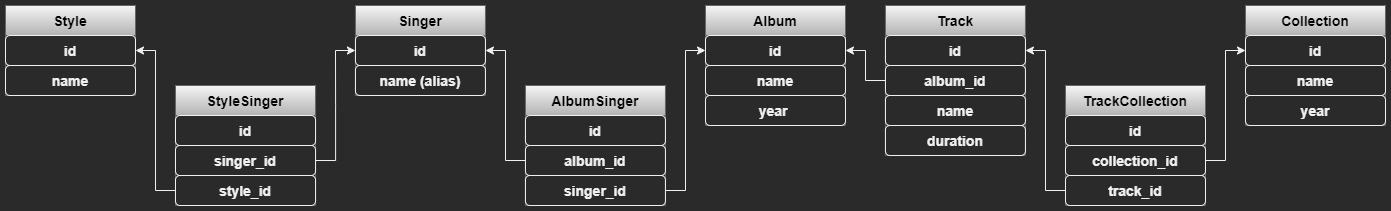

The diagram above was exported from draw.io. Its source (the exported page's mxGraphModel, read from the mxfile embedded in the PNG):
<mxGraphModel dx="1422" dy="757" grid="1" gridSize="10" guides="1" tooltips="1" connect="1" arrows="1" fold="1" page="1" pageScale="1" pageWidth="1169" pageHeight="827" math="0" shadow="0">
  <root>
    <mxCell id="0" />
    <mxCell id="1" parent="0" />
    <mxCell id="OIpJDEeq_spzk7StZz2A-37" value="Singer" style="swimlane;fontStyle=1;childLayout=stackLayout;horizontal=1;startSize=30;horizontalStack=0;resizeParent=1;resizeParentMax=0;resizeLast=0;collapsible=1;marginBottom=0;fillColor=#f5f5f5;gradientColor=#b3b3b3;strokeColor=#666666;fontColor=#000000;fontSize=14;align=center;" parent="1" vertex="1">
      <mxGeometry x="389.95" y="40" width="130" height="90" as="geometry" />
    </mxCell>
    <mxCell id="OIpJDEeq_spzk7StZz2A-38" value="id" style="text;strokeColor=default;fillColor=none;align=center;verticalAlign=middle;spacingLeft=4;spacingRight=4;overflow=hidden;points=[[0,0.5],[1,0.5]];portConstraint=eastwest;rotatable=0;fontStyle=1;horizontal=1;fontSize=14;rounded=1;" parent="OIpJDEeq_spzk7StZz2A-37" vertex="1">
      <mxGeometry y="30" width="130" height="30" as="geometry" />
    </mxCell>
    <mxCell id="OIpJDEeq_spzk7StZz2A-39" value="name (alias)" style="text;strokeColor=default;fillColor=none;align=center;verticalAlign=middle;spacingLeft=4;spacingRight=4;overflow=hidden;points=[[0,0.5],[1,0.5]];portConstraint=eastwest;rotatable=0;fontSize=14;rounded=1;fontStyle=1" parent="OIpJDEeq_spzk7StZz2A-37" vertex="1">
      <mxGeometry y="60" width="130" height="30" as="geometry" />
    </mxCell>
    <mxCell id="OIpJDEeq_spzk7StZz2A-41" value="Style" style="swimlane;fontStyle=1;childLayout=stackLayout;horizontal=1;startSize=30;horizontalStack=0;resizeParent=1;resizeParentMax=0;resizeLast=0;collapsible=1;marginBottom=0;fillColor=#f5f5f5;gradientColor=#b3b3b3;strokeColor=#666666;fontColor=#000000;fontSize=14;align=center;" parent="1" vertex="1">
      <mxGeometry x="40" y="40" width="130" height="90" as="geometry" />
    </mxCell>
    <mxCell id="OIpJDEeq_spzk7StZz2A-42" value="id" style="text;align=center;verticalAlign=middle;spacingLeft=4;spacingRight=4;overflow=hidden;points=[[0,0.5],[1,0.5]];portConstraint=eastwest;rotatable=0;fontStyle=1;horizontal=1;fontSize=14;fillColor=none;fillStyle=auto;gradientColor=none;gradientDirection=east;strokeColor=default;rounded=1;" parent="OIpJDEeq_spzk7StZz2A-41" vertex="1">
      <mxGeometry y="30" width="130" height="30" as="geometry" />
    </mxCell>
    <mxCell id="OIpJDEeq_spzk7StZz2A-43" value="name" style="text;strokeColor=default;fillColor=none;align=center;verticalAlign=middle;spacingLeft=4;spacingRight=4;overflow=hidden;points=[[0,0.5],[1,0.5]];portConstraint=eastwest;rotatable=0;fontSize=14;rounded=1;fontStyle=1" parent="OIpJDEeq_spzk7StZz2A-41" vertex="1">
      <mxGeometry y="60" width="130" height="30" as="geometry" />
    </mxCell>
    <mxCell id="OIpJDEeq_spzk7StZz2A-45" value="StyleSinger" style="swimlane;fontStyle=1;childLayout=stackLayout;horizontal=1;startSize=30;horizontalStack=0;resizeParent=1;resizeParentMax=0;resizeLast=0;collapsible=1;marginBottom=0;fillColor=#f5f5f5;gradientColor=#b3b3b3;strokeColor=#666666;fontColor=#000000;fontSize=14;align=center;" parent="1" vertex="1">
      <mxGeometry x="210" y="120" width="140.05" height="120" as="geometry" />
    </mxCell>
    <mxCell id="OIpJDEeq_spzk7StZz2A-46" value="id" style="text;strokeColor=default;fillColor=none;align=center;verticalAlign=middle;spacingLeft=4;spacingRight=4;overflow=hidden;points=[[0,0.5],[1,0.5]];portConstraint=eastwest;rotatable=0;fontStyle=1;horizontal=1;fontSize=14;glass=0;rounded=1;" parent="OIpJDEeq_spzk7StZz2A-45" vertex="1">
      <mxGeometry y="30" width="140.05" height="30" as="geometry" />
    </mxCell>
    <mxCell id="OIpJDEeq_spzk7StZz2A-47" value="singer_id" style="text;strokeColor=default;fillColor=none;align=center;verticalAlign=middle;spacingLeft=4;spacingRight=4;overflow=hidden;points=[[0,0.5],[1,0.5]];portConstraint=eastwest;rotatable=0;fontSize=14;fontStyle=1;rounded=1;" parent="OIpJDEeq_spzk7StZz2A-45" vertex="1">
      <mxGeometry y="60" width="140.05" height="30" as="geometry" />
    </mxCell>
    <mxCell id="Lm4NXo6UMT3GXaL9ES2Q-1" value="style_id" style="text;strokeColor=default;fillColor=none;align=center;verticalAlign=middle;spacingLeft=4;spacingRight=4;overflow=hidden;points=[[0,0.5],[1,0.5]];portConstraint=eastwest;rotatable=0;fontStyle=1;horizontal=1;fontSize=14;glass=0;rounded=1;" parent="OIpJDEeq_spzk7StZz2A-45" vertex="1">
      <mxGeometry y="90" width="140.05" height="30" as="geometry" />
    </mxCell>
    <mxCell id="OIpJDEeq_spzk7StZz2A-48" style="edgeStyle=orthogonalEdgeStyle;rounded=0;orthogonalLoop=1;jettySize=auto;html=1;entryX=0;entryY=0.5;entryDx=0;entryDy=0;fontSize=14;fontColor=#000000;exitX=1;exitY=0.5;exitDx=0;exitDy=0;" parent="1" source="OIpJDEeq_spzk7StZz2A-47" target="OIpJDEeq_spzk7StZz2A-38" edge="1">
      <mxGeometry relative="1" as="geometry" />
    </mxCell>
    <mxCell id="OIpJDEeq_spzk7StZz2A-49" style="edgeStyle=orthogonalEdgeStyle;rounded=0;orthogonalLoop=1;jettySize=auto;html=1;entryX=1;entryY=0.5;entryDx=0;entryDy=0;fontSize=14;fontColor=#000000;exitX=0;exitY=0.5;exitDx=0;exitDy=0;" parent="1" source="Lm4NXo6UMT3GXaL9ES2Q-1" target="OIpJDEeq_spzk7StZz2A-42" edge="1">
      <mxGeometry relative="1" as="geometry" />
    </mxCell>
    <mxCell id="OIpJDEeq_spzk7StZz2A-50" value="Album" style="swimlane;fontStyle=1;childLayout=stackLayout;horizontal=1;startSize=30;horizontalStack=0;resizeParent=1;resizeParentMax=0;resizeLast=0;collapsible=1;marginBottom=0;fillColor=#f5f5f5;gradientColor=#b3b3b3;strokeColor=#666666;fontColor=#000000;fontSize=14;align=center;" parent="1" vertex="1">
      <mxGeometry x="740" y="40" width="140" height="120" as="geometry" />
    </mxCell>
    <mxCell id="OIpJDEeq_spzk7StZz2A-51" value="id" style="text;strokeColor=default;fillColor=none;align=center;verticalAlign=middle;spacingLeft=4;spacingRight=4;overflow=hidden;points=[[0,0.5],[1,0.5]];portConstraint=eastwest;rotatable=0;fontStyle=1;horizontal=1;fontSize=14;rounded=1;" parent="OIpJDEeq_spzk7StZz2A-50" vertex="1">
      <mxGeometry y="30" width="140" height="30" as="geometry" />
    </mxCell>
    <mxCell id="OIpJDEeq_spzk7StZz2A-52" value="name" style="text;strokeColor=default;fillColor=none;align=center;verticalAlign=middle;spacingLeft=4;spacingRight=4;overflow=hidden;points=[[0,0.5],[1,0.5]];portConstraint=eastwest;rotatable=0;fontSize=14;fontStyle=1;rounded=1;" parent="OIpJDEeq_spzk7StZz2A-50" vertex="1">
      <mxGeometry y="60" width="140" height="30" as="geometry" />
    </mxCell>
    <mxCell id="OIpJDEeq_spzk7StZz2A-53" value="year " style="text;strokeColor=default;fillColor=none;align=center;verticalAlign=middle;spacingLeft=4;spacingRight=4;overflow=hidden;points=[[0,0.5],[1,0.5]];portConstraint=eastwest;rotatable=0;fontSize=14;rounded=1;fontStyle=1" parent="OIpJDEeq_spzk7StZz2A-50" vertex="1">
      <mxGeometry y="90" width="140" height="30" as="geometry" />
    </mxCell>
    <mxCell id="OIpJDEeq_spzk7StZz2A-54" value="AlbumSinger" style="swimlane;fontStyle=1;childLayout=stackLayout;horizontal=1;startSize=30;horizontalStack=0;resizeParent=1;resizeParentMax=0;resizeLast=0;collapsible=1;marginBottom=0;fillColor=#f5f5f5;gradientColor=#b3b3b3;strokeColor=#666666;fontColor=#000000;fontSize=14;align=center;" parent="1" vertex="1">
      <mxGeometry x="559.95" y="120" width="140" height="120" as="geometry">
        <mxRectangle x="570" y="520" width="80" height="30" as="alternateBounds" />
      </mxGeometry>
    </mxCell>
    <mxCell id="OIpJDEeq_spzk7StZz2A-55" value="id" style="text;strokeColor=default;fillColor=none;align=center;verticalAlign=middle;spacingLeft=4;spacingRight=4;overflow=hidden;points=[[0,0.5],[1,0.5]];portConstraint=eastwest;rotatable=0;fontStyle=1;horizontal=1;fontSize=14;rounded=1;" parent="OIpJDEeq_spzk7StZz2A-54" vertex="1">
      <mxGeometry y="30" width="140" height="30" as="geometry" />
    </mxCell>
    <mxCell id="OIpJDEeq_spzk7StZz2A-56" value="album_id" style="text;strokeColor=default;fillColor=none;align=center;verticalAlign=middle;spacingLeft=4;spacingRight=4;overflow=hidden;points=[[0,0.5],[1,0.5]];portConstraint=eastwest;rotatable=0;fontSize=14;fontStyle=1;rounded=1;" parent="OIpJDEeq_spzk7StZz2A-54" vertex="1">
      <mxGeometry y="60" width="140" height="30" as="geometry" />
    </mxCell>
    <mxCell id="Lm4NXo6UMT3GXaL9ES2Q-2" value="singer_id" style="text;strokeColor=default;fillColor=none;align=center;verticalAlign=middle;spacingLeft=4;spacingRight=4;overflow=hidden;points=[[0,0.5],[1,0.5]];portConstraint=eastwest;rotatable=0;fontStyle=1;horizontal=1;fontSize=14;rounded=1;" parent="OIpJDEeq_spzk7StZz2A-54" vertex="1">
      <mxGeometry y="90" width="140" height="30" as="geometry" />
    </mxCell>
    <mxCell id="OIpJDEeq_spzk7StZz2A-57" style="edgeStyle=orthogonalEdgeStyle;rounded=0;orthogonalLoop=1;jettySize=auto;html=1;entryX=1;entryY=0.5;entryDx=0;entryDy=0;fontSize=14;fontColor=#000000;exitX=0;exitY=0.5;exitDx=0;exitDy=0;" parent="1" source="OIpJDEeq_spzk7StZz2A-56" target="OIpJDEeq_spzk7StZz2A-38" edge="1">
      <mxGeometry relative="1" as="geometry" />
    </mxCell>
    <mxCell id="OIpJDEeq_spzk7StZz2A-59" style="edgeStyle=orthogonalEdgeStyle;rounded=0;orthogonalLoop=1;jettySize=auto;html=1;entryX=0;entryY=0.5;entryDx=0;entryDy=0;fontSize=14;fontColor=#000000;exitX=1;exitY=0.5;exitDx=0;exitDy=0;" parent="1" source="Lm4NXo6UMT3GXaL9ES2Q-2" target="OIpJDEeq_spzk7StZz2A-51" edge="1">
      <mxGeometry relative="1" as="geometry" />
    </mxCell>
    <mxCell id="OIpJDEeq_spzk7StZz2A-60" value="Track" style="swimlane;fontStyle=1;childLayout=stackLayout;horizontal=1;startSize=30;horizontalStack=0;resizeParent=1;resizeParentMax=0;resizeLast=0;collapsible=1;marginBottom=0;fillColor=#f5f5f5;gradientColor=#b3b3b3;strokeColor=#666666;fontColor=#000000;fontSize=14;align=center;" parent="1" vertex="1">
      <mxGeometry x="919.9499999999999" y="40" width="140" height="150" as="geometry" />
    </mxCell>
    <mxCell id="OIpJDEeq_spzk7StZz2A-61" value="id" style="text;strokeColor=default;fillColor=none;align=center;verticalAlign=middle;spacingLeft=4;spacingRight=4;overflow=hidden;points=[[0,0.5],[1,0.5]];portConstraint=eastwest;rotatable=0;fontStyle=1;horizontal=1;fontSize=14;rounded=1;" parent="OIpJDEeq_spzk7StZz2A-60" vertex="1">
      <mxGeometry y="30" width="140" height="30" as="geometry" />
    </mxCell>
    <mxCell id="OIpJDEeq_spzk7StZz2A-62" value="album_id" style="text;strokeColor=default;fillColor=none;align=center;verticalAlign=middle;spacingLeft=4;spacingRight=4;overflow=hidden;points=[[0,0.5],[1,0.5]];portConstraint=eastwest;rotatable=0;fontSize=14;fontStyle=1;rounded=1;" parent="OIpJDEeq_spzk7StZz2A-60" vertex="1">
      <mxGeometry y="60" width="140" height="30" as="geometry" />
    </mxCell>
    <mxCell id="OIpJDEeq_spzk7StZz2A-64" value="name" style="text;strokeColor=default;fillColor=none;align=center;verticalAlign=middle;spacingLeft=4;spacingRight=4;overflow=hidden;points=[[0,0.5],[1,0.5]];portConstraint=eastwest;rotatable=0;fontSize=14;fontStyle=1;rounded=1;" parent="OIpJDEeq_spzk7StZz2A-60" vertex="1">
      <mxGeometry y="90" width="140" height="30" as="geometry" />
    </mxCell>
    <mxCell id="OIpJDEeq_spzk7StZz2A-63" value="duration" style="text;strokeColor=default;fillColor=none;align=center;verticalAlign=middle;spacingLeft=4;spacingRight=4;overflow=hidden;points=[[0,0.5],[1,0.5]];portConstraint=eastwest;rotatable=0;fontSize=14;fontStyle=1;rounded=1;" parent="OIpJDEeq_spzk7StZz2A-60" vertex="1">
      <mxGeometry y="120" width="140" height="30" as="geometry" />
    </mxCell>
    <mxCell id="OIpJDEeq_spzk7StZz2A-65" style="edgeStyle=orthogonalEdgeStyle;rounded=0;orthogonalLoop=1;jettySize=auto;html=1;entryX=1;entryY=0.5;entryDx=0;entryDy=0;fontSize=14;fontColor=#000000;" parent="1" source="OIpJDEeq_spzk7StZz2A-62" target="OIpJDEeq_spzk7StZz2A-51" edge="1">
      <mxGeometry relative="1" as="geometry" />
    </mxCell>
    <mxCell id="OIpJDEeq_spzk7StZz2A-66" value="TrackCollection" style="swimlane;fontStyle=1;childLayout=stackLayout;horizontal=1;startSize=30;horizontalStack=0;resizeParent=1;resizeParentMax=0;resizeLast=0;collapsible=1;marginBottom=0;fillColor=#f5f5f5;gradientColor=#b3b3b3;strokeColor=#666666;fontColor=#000000;fontSize=14;align=center;" parent="1" vertex="1">
      <mxGeometry x="1100" y="120" width="140" height="120" as="geometry" />
    </mxCell>
    <mxCell id="OIpJDEeq_spzk7StZz2A-68" value="id" style="text;strokeColor=default;fillColor=none;align=center;verticalAlign=middle;spacingLeft=4;spacingRight=4;overflow=hidden;points=[[0,0.5],[1,0.5]];portConstraint=eastwest;rotatable=0;fontSize=14;fontStyle=1;rounded=1;" parent="OIpJDEeq_spzk7StZz2A-66" vertex="1">
      <mxGeometry y="30" width="140" height="30" as="geometry" />
    </mxCell>
    <mxCell id="OIpJDEeq_spzk7StZz2A-67" value="collection_id" style="text;strokeColor=default;fillColor=none;align=center;verticalAlign=middle;spacingLeft=4;spacingRight=4;overflow=hidden;points=[[0,0.5],[1,0.5]];portConstraint=eastwest;rotatable=0;fontStyle=1;horizontal=1;fontSize=14;rounded=1;" parent="OIpJDEeq_spzk7StZz2A-66" vertex="1">
      <mxGeometry y="60" width="140" height="30" as="geometry" />
    </mxCell>
    <mxCell id="Lm4NXo6UMT3GXaL9ES2Q-3" value="track_id" style="text;strokeColor=default;fillColor=none;align=center;verticalAlign=middle;spacingLeft=4;spacingRight=4;overflow=hidden;points=[[0,0.5],[1,0.5]];portConstraint=eastwest;rotatable=0;fontSize=14;fontStyle=1;rounded=1;" parent="OIpJDEeq_spzk7StZz2A-66" vertex="1">
      <mxGeometry y="90" width="140" height="30" as="geometry" />
    </mxCell>
    <mxCell id="OIpJDEeq_spzk7StZz2A-69" value="Collection" style="swimlane;fontStyle=1;childLayout=stackLayout;horizontal=1;startSize=30;horizontalStack=0;resizeParent=1;resizeParentMax=0;resizeLast=0;collapsible=1;marginBottom=0;fillColor=#f5f5f5;gradientColor=#b3b3b3;strokeColor=#666666;fontColor=#000000;fontSize=14;align=center;" parent="1" vertex="1">
      <mxGeometry x="1280" y="40" width="140" height="120" as="geometry" />
    </mxCell>
    <mxCell id="OIpJDEeq_spzk7StZz2A-70" value="id" style="text;strokeColor=default;fillColor=none;align=center;verticalAlign=middle;spacingLeft=4;spacingRight=4;overflow=hidden;points=[[0,0.5],[1,0.5]];portConstraint=eastwest;rotatable=0;fontStyle=1;horizontal=1;fontSize=14;rounded=1;" parent="OIpJDEeq_spzk7StZz2A-69" vertex="1">
      <mxGeometry y="30" width="140" height="30" as="geometry" />
    </mxCell>
    <mxCell id="OIpJDEeq_spzk7StZz2A-71" value="name" style="text;strokeColor=default;fillColor=none;align=center;verticalAlign=middle;spacingLeft=4;spacingRight=4;overflow=hidden;points=[[0,0.5],[1,0.5]];portConstraint=eastwest;rotatable=0;fontSize=14;rounded=1;fontStyle=1" parent="OIpJDEeq_spzk7StZz2A-69" vertex="1">
      <mxGeometry y="60" width="140" height="30" as="geometry" />
    </mxCell>
    <mxCell id="OIpJDEeq_spzk7StZz2A-73" value="year" style="text;strokeColor=default;fillColor=none;align=center;verticalAlign=middle;spacingLeft=4;spacingRight=4;overflow=hidden;points=[[0,0.5],[1,0.5]];portConstraint=eastwest;rotatable=0;fontSize=14;rounded=1;fontStyle=1" parent="OIpJDEeq_spzk7StZz2A-69" vertex="1">
      <mxGeometry y="90" width="140" height="30" as="geometry" />
    </mxCell>
    <mxCell id="OIpJDEeq_spzk7StZz2A-72" style="edgeStyle=orthogonalEdgeStyle;rounded=0;orthogonalLoop=1;jettySize=auto;html=1;entryX=1;entryY=0.5;entryDx=0;entryDy=0;fontSize=14;fontColor=#000000;exitX=0;exitY=0.5;exitDx=0;exitDy=0;" parent="1" source="Lm4NXo6UMT3GXaL9ES2Q-3" target="OIpJDEeq_spzk7StZz2A-61" edge="1">
      <mxGeometry relative="1" as="geometry" />
    </mxCell>
    <mxCell id="OIpJDEeq_spzk7StZz2A-76" style="edgeStyle=orthogonalEdgeStyle;rounded=0;orthogonalLoop=1;jettySize=auto;html=1;entryX=0;entryY=0.5;entryDx=0;entryDy=0;fontSize=14;fontColor=#000000;exitX=1;exitY=0.5;exitDx=0;exitDy=0;" parent="1" source="OIpJDEeq_spzk7StZz2A-67" target="OIpJDEeq_spzk7StZz2A-70" edge="1">
      <mxGeometry relative="1" as="geometry" />
    </mxCell>
  </root>
</mxGraphModel>